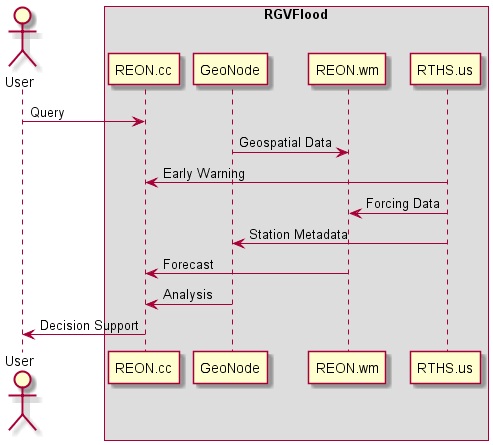

The diagram above was rendered by PlantUML. Its source (embedded in the PNG):
@startuml

actor User
box RGVFlood
participant REON.cc
participant GeoNode
participant REON.wm
participant RTHS.us
end box

User -> REON.cc: Query
GeoNode -> REON.wm: Geospatial Data
RTHS.us -> REON.cc: Early Warning
RTHS.us -> REON.wm: Forcing Data
RTHS.us -> GeoNode: Station Metadata
REON.wm -> REON.cc: Forecast
GeoNode -> REON.cc: Analysis
REON.cc -> User: Decision Support
@enduml